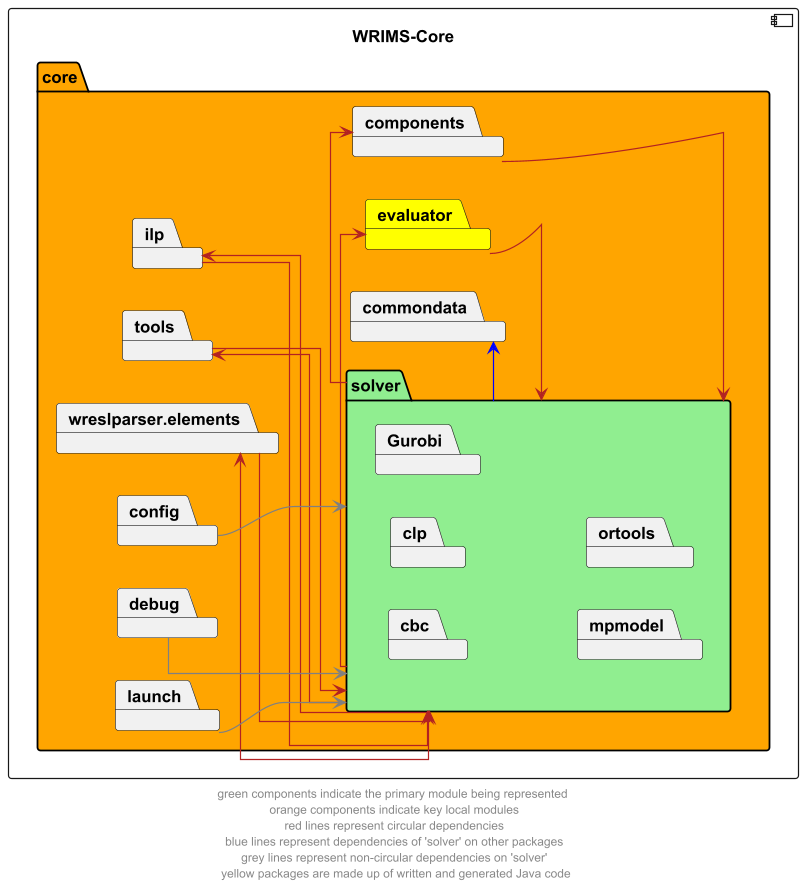

The diagram above was rendered by PlantUML. Its source (embedded in the PNG):
@startuml
left to right direction
skinparam linetype ortho

component wrims_core as "WRIMS-Core"{
    package core #orange {
        package solver #lightgreen {
            package cbc
            package clp
            package Gurobi
            package mpmodel
            package ortools
        }
        package commondata
        package components
        package evaluator #yellow
        package ilp
        package tools
        package wreslparser.elements
        package config
        package debug
        package launch
    }
}

solver -left->  components #firebrick
components -left-> solver #firebrick
solver -left->  evaluator #firebrick
evaluator -r-> solver #firebrick
solver -left->  ilp #firebrick
ilp --> solver #firebrick
solver -left->  tools #firebrick
tools --> solver #firebrick
solver -left->  wreslparser.elements #firebrick
wreslparser.elements --> solver #firebrick

solver -left->  commondata #blue

config --> solver #grey
debug --> solver #grey
launch --> solver #grey

' The following relationships are hidden and used to format the diagram. They do not represent actual dependencies.
'debug -r[hidden]-> evaluator

footer "green components indicate the primary module being represented \n orange components indicate key local modules \n red lines represent circular dependencies \n blue lines represent dependencies of 'solver' on other packages \n grey lines represent non-circular dependencies on 'solver' \n yellow packages are made up of written and generated Java code"
@enduml